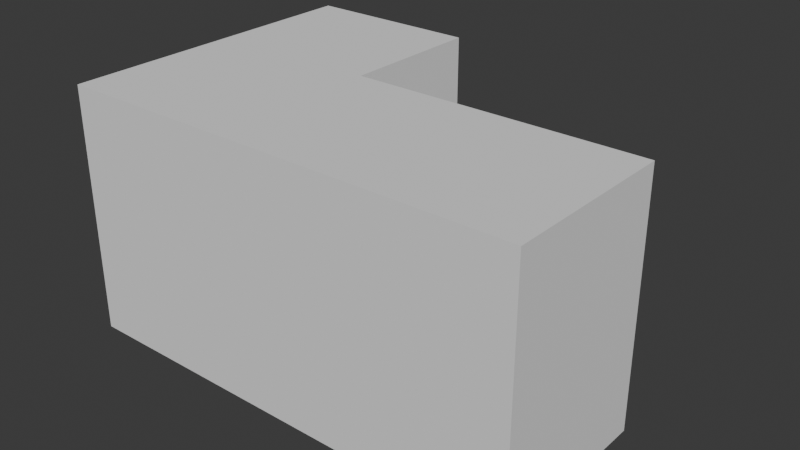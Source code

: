 # Source: simpleLshapeRoom.blend  (saved by Blender 5.1.29; exported with 4.5.12 LTS)
import bpy
from mathutils import Matrix  # noqa: F401  (used for matrix-valued properties, if any)

bpy.ops.wm.read_factory_settings(use_empty=True)
scene = bpy.context.scene
scene.name = 'Scene'

# ---- collections
col_collection = bpy.data.collections.new('Collection'); scene.collection.children.link(col_collection)

# ---- world
world_world = bpy.data.worlds.new('World'); scene.world = world_world
world_world.use_nodes = True; world_world.node_tree.nodes.clear()
_N = world_world.node_tree.nodes; _L = world_world.node_tree.links
n0 = _N.new('ShaderNodeOutputWorld'); n0.name = 'World Output'; n0.location = (200, 100)
n1 = _N.new('ShaderNodeBackground'); n1.name = 'Background'; n1.location = (-200, 100)
n1.inputs[0].default_value = (0.05088, 0.05088, 0.05088, 1.0)
_L.new(n1.outputs[0], n0.inputs[0])
n0.is_active_output = True
world_world.color = (0.05088, 0.05088, 0.05088)
world_world.sun_shadow_jitter_overblur = 0.0

# ---- meshes
me_plane = bpy.data.meshes.new('Plane')
me_plane.from_pydata([(-3.18, -2.18, -1.695), (3.18, -2.18, -1.695), (-3.18, 2.18, -1.695), (-3.18, -2.18, 1.695), (-3.18, 0.2065, -1.695), (3.18, 0.2065, -1.695), (-0.7935, -2.18, -1.695), (-0.7935, 2.18, -1.695), (-0.7935, 0.2065, -1.695), (3.18, -2.18, 1.695), (-3.18, 2.18, 1.695), (-3.18, 0.2065, 1.695), (3.18, 0.2065, 1.695), (-0.7935, -2.18, 1.695), (-0.7935, 2.18, 1.695), (-0.7935, 0.2065, 1.695), (-2.994, -1.994, -1.5), (3.006, -1.994, -1.5), (-2.994, 2.006, -1.5), (-2.994, -1.994, 1.5), (-2.994, 0.006488, -1.5), (3.006, 0.006488, -1.5), (-0.9935, -1.994, -1.5), (-0.9935, 2.006, -1.5), (-0.9935, 0.006488, -1.5), (3.006, -1.994, 1.5), (-2.994, 2.006, 1.5), (-2.994, 0.006488, 1.5), (3.006, 0.006488, 1.5), (-0.9935, -1.994, 1.5), (-0.9935, 2.006, 1.5), (-0.9935, 0.006488, 1.5)], [], [(9, 15, 13), (8, 1, 6), (4, 6, 0), (2, 8, 4), (13, 11, 3), (15, 10, 11), (2, 14, 7), (1, 13, 6), (4, 10, 2), (7, 15, 8), (0, 11, 4), (8, 12, 5), (6, 3, 0), (5, 9, 1), (31, 25, 29), (17, 24, 22), (22, 20, 16), (24, 18, 20), (27, 29, 19), (26, 31, 27), (30, 18, 23), (29, 17, 22), (26, 20, 18), (31, 23, 24), (27, 16, 20), (28, 24, 21), (19, 22, 16), (25, 21, 17), (9, 12, 15), (8, 5, 1), (4, 8, 6), (2, 7, 8), (13, 15, 11), (15, 14, 10), (2, 10, 14), (1, 9, 13), (4, 11, 10), (7, 14, 15), (0, 3, 11), (8, 15, 12), (6, 13, 3), (5, 12, 9), (31, 28, 25), (17, 21, 24), (22, 24, 20), (24, 23, 18), (27, 31, 29), (26, 30, 31), (30, 26, 18), (29, 25, 17), (26, 27, 20), (31, 30, 23), (27, 19, 16), (28, 31, 24), (19, 29, 22), (25, 28, 21)])
_uv = me_plane.uv_layers.new(name='UVMap')
_uv.uv.foreach_set('vector', [1.0, 0.0, 1.0, 0.5, 1.0, 0.0, 1.0, 0.5, 1.0, 0.0, 1.0, 0.0, 0.0, 0.5, 1.0, 0.0, 0.0, 0.0, 0.0, 1.0, 1.0, 0.5, 0.0, 0.5, 1.0, 0.0, 0.0, 0.5, 0.0, 0.0, 1.0, 0.5, 0.0, 1.0, 0.0, 0.5, 0.0, 1.0, 1.0, 1.0, 1.0, 1.0, 1.0, 0.0, 1.0, 0.0, 1.0, 0.0, 0.0, 0.5, 0.0, 1.0, 0.0, 1.0, 1.0, 1.0, 1.0, 0.5, 1.0, 0.5, 0.0, 0.0, 0.0, 0.5, 0.0, 0.5, 1.0, 0.5, 1.0, 0.5, 1.0, 0.5, 1.0, 0.0, 0.0, 0.0, 0.0, 0.0, 1.0, 0.5, 1.0, 0.0, 1.0, 0.0, 1.0, 0.5, 1.0, 0.0, 1.0, 0.0, 1.0, 0.0, 1.0, 0.5, 1.0, 0.0, 1.0, 0.0, 0.0, 0.5, 0.0, 0.0, 1.0, 0.5, 0.0, 1.0, 0.0, 0.5, 0.0, 0.5, 1.0, 0.0, 0.0, 0.0, 0.0, 1.0, 1.0, 0.5, 0.0, 0.5, 1.0, 1.0, 0.0, 1.0, 1.0, 1.0, 1.0, 0.0, 1.0, 0.0, 1.0, 0.0, 0.0, 1.0, 0.0, 0.5, 0.0, 1.0, 1.0, 0.5, 1.0, 1.0, 1.0, 0.5, 0.0, 0.5, 0.0, 0.0, 0.0, 0.5, 1.0, 0.5, 1.0, 0.5, 1.0, 0.5, 0.0, 0.0, 1.0, 0.0, 0.0, 0.0, 1.0, 0.0, 1.0, 0.5, 1.0, 0.0, 1.0, 0.0, 1.0, 0.5, 1.0, 0.5, 1.0, 0.5, 1.0, 0.5, 1.0, 0.0, 0.0, 0.5, 1.0, 0.5, 1.0, 0.0, 0.0, 1.0, 1.0, 1.0, 1.0, 0.5, 1.0, 0.0, 1.0, 0.5, 0.0, 0.5, 1.0, 0.5, 1.0, 1.0, 0.0, 1.0, 0.0, 1.0, 0.0, 1.0, 1.0, 1.0, 1.0, 0.0, 1.0, 0.0, 1.0, 0.0, 0.0, 0.5, 0.0, 0.5, 0.0, 1.0, 1.0, 1.0, 1.0, 1.0, 1.0, 0.5, 0.0, 0.0, 0.0, 0.0, 0.0, 0.5, 1.0, 0.5, 1.0, 0.5, 1.0, 0.5, 1.0, 0.0, 1.0, 0.0, 0.0, 0.0, 1.0, 0.5, 1.0, 0.5, 1.0, 0.0, 1.0, 0.5, 1.0, 0.5, 1.0, 0.0, 1.0, 0.0, 1.0, 0.5, 1.0, 0.5, 1.0, 0.0, 1.0, 0.5, 0.0, 0.5, 1.0, 0.5, 1.0, 1.0, 0.0, 1.0, 0.0, 0.5, 1.0, 0.5, 1.0, 0.0, 0.0, 1.0, 1.0, 1.0, 1.0, 0.5, 1.0, 1.0, 0.0, 1.0, 0.0, 1.0, 1.0, 0.0, 1.0, 0.0, 1.0, 0.0, 0.0, 1.0, 0.0, 0.5, 0.0, 0.5, 1.0, 0.5, 1.0, 1.0, 1.0, 1.0, 0.0, 0.5, 0.0, 0.0, 0.0, 0.0, 1.0, 0.5, 1.0, 0.5, 1.0, 0.5, 0.0, 0.0, 1.0, 0.0, 1.0, 0.0, 1.0, 0.0, 1.0, 0.5, 1.0, 0.5])
me_plane.update()
me_cube = bpy.data.meshes.new('Cube')
me_cube.from_pydata([(-0.25, -0.25, -1.5), (-0.25, -0.25, 1.5), (-0.25, 0.25, -1.5), (-0.25, 0.25, 1.5), (0.25, -0.25, -1.5), (0.25, -0.25, 1.5), (0.25, 0.25, -1.5), (0.25, 0.25, 1.5)], [], [(0, 1, 3, 2), (2, 3, 7, 6), (6, 7, 5, 4), (4, 5, 1, 0), (2, 6, 4, 0), (7, 3, 1, 5)])
_uv = me_cube.uv_layers.new(name='UVMap')
_uv.uv.foreach_set('vector', [0.375, 0.0, 0.625, 0.0, 0.625, 0.25, 0.375, 0.25, 0.375, 0.25, 0.625, 0.25, 0.625, 0.5, 0.375, 0.5, 0.375, 0.5, 0.625, 0.5, 0.625, 0.75, 0.375, 0.75, 0.375, 0.75, 0.625, 0.75, 0.625, 1.0, 0.375, 1.0, 0.125, 0.5, 0.375, 0.5, 0.375, 0.75, 0.125, 0.75, 0.625, 0.5, 0.875, 0.5, 0.875, 0.75, 0.625, 0.75])
me_cube.update()

# ---- objects
ob_rooml_wall = bpy.data.objects.new('RoomL_wall', me_plane)
ob_pillar_wall = bpy.data.objects.new('Pillar_wall', me_cube)

# ---- transforms, parenting, visibility, modifiers, constraints
ob_rooml_wall.location = (0.0, 0.0, 1.192e-07)
ob_pillar_wall.location = (-0.7435, -1.0, 0.005498)

# ---- collection membership
col_collection.objects.link(ob_rooml_wall)
col_collection.objects.link(ob_pillar_wall)

# ---- scene / render settings (as saved in the file)
scene.frame_start = 1; scene.frame_end = 250; scene.frame_set(174)
scene.render.engine = 'BLENDER_EEVEE_NEXT'
scene.render.bake_bias = 0.0
scene.render.bake_samples = 0
scene.cycles.sampling_pattern = 'TABULATED_SOBOL'
scene.eevee.use_volume_custom_range = False
bpy.context.view_layer.update()

# ---- added for rendering (the .blend has no active camera and no usable light): camera, sun
cam_auto = bpy.data.cameras.new('AutoCamera')
cam_auto.lens = 50.0
cam_auto.sensor_width = 36.0
cam_auto.clip_end = 1000.0
ob_auto_camera = bpy.data.objects.new('AutoCamera', cam_auto)
scene.collection.objects.link(ob_auto_camera)
ob_auto_camera.location = (7.79284, -9.35141, 6.23427)
ob_auto_camera.rotation_euler = (1.09748, -7.21219e-08, 0.694738)
scene.camera = ob_auto_camera
light_auto_sun = bpy.data.lights.new('AutoSun', 'SUN')
light_auto_sun.energy = 3.0
light_auto_sun.angle = 0.0523599
ob_auto_sun = bpy.data.objects.new('AutoSun', light_auto_sun)
scene.collection.objects.link(ob_auto_sun)
ob_auto_sun.rotation_euler = (0.872665, 0.174533, 0.523599)
bpy.context.view_layer.update()
